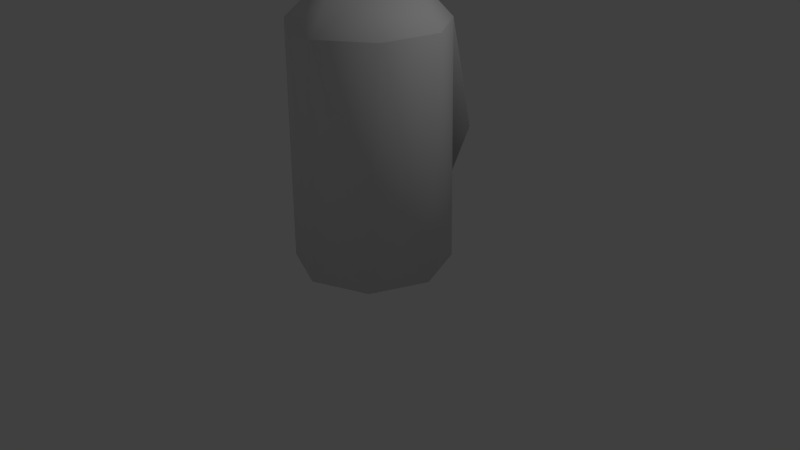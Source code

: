 # Source: fire_trap_1.blend  (saved by Blender 2.72.0; exported with 4.5.12 LTS)
import bpy
from mathutils import Matrix  # noqa: F401  (used for matrix-valued properties, if any)

bpy.ops.wm.read_factory_settings(use_empty=True)
scene = bpy.context.scene
scene.name = 'Scene'

# ---- collections
col_collection_1 = bpy.data.collections.new('Collection 1'); scene.collection.children.link(col_collection_1)

# ---- world
world_world = bpy.data.worlds.new('World'); scene.world = world_world
world_world.color = (0.05088, 0.05088, 0.05088)
world_world.use_sun_shadow = False
world_world.sun_shadow_jitter_overblur = 0.0
world_world.cycles.sampling_method = 'MANUAL'
world_world.cycles.sample_map_resolution = 256

# ---- cameras
cam_camera = bpy.data.cameras.new('Camera')
cam_camera.clip_end = 100.0
cam_camera.lens = 35.0
cam_camera.sensor_width = 32.0
cam_camera.sensor_height = 18.0
cam_camera.ortho_scale = 7.314
cam_camera.dof.focus_distance = 0.0
cam_camera.dof.aperture_fstop = 128.0

# ---- lights
light_lamp = bpy.data.lights.new('Lamp', 'POINT')
light_lamp.transmission_factor = 0.0
light_lamp.cutoff_distance = 30.0
light_lamp.energy = 100.0
light_lamp.shadow_buffer_clip_start = 1.001
light_lamp.shadow_soft_size = 0.1
light_lamp.shadow_maximum_resolution = 0.006
light_lamp.use_absolute_resolution = True
light_lamp.cycles.use_multiple_importance_sampling = False

# ---- meshes
me_cylinder = bpy.data.meshes.new('Cylinder')
me_cylinder.from_pydata([(0.0, 1.0, -1.0), (0.5556, 0.8315, 2.0), (0.7071, 0.7071, -1.0), (0.9808, 0.1951, 2.0), (1.0, 7.55e-08, -1.0), (0.8315, -0.5556, 2.0), (0.7071, -0.7071, -1.0), (0.1951, -0.9808, 2.0), (-3.258e-07, -1.0, -1.0), (-0.1951, -0.9808, 2.0), (-0.7071, -0.7071, -1.0), (-0.8315, -0.5556, 2.0), (-1.0, 9.656e-07, -1.0), (-0.9808, 0.1951, 2.0), (-0.7071, 0.7071, -1.0), (-0.5556, 0.8315, 2.0), (6.323e-07, 0.9144, 2.076), (-0.386, 1.342, 0.4933), (0.386, 1.342, 0.4933), (0.2279, 1.295, 1.399), (4.852e-07, 1.426, 0.4911), (-0.2279, 1.295, 1.399), (6.785e-07, 1.327, 1.41), (0.1229, 1.421, 0.9535), (-0.1229, 1.421, 0.9535), (0.3279, 0.4579, 2.478), (0.5556, 0.8314, 2.004), (0.9808, 0.195, 2.004), (0.5561, 0.1045, 2.405), (0.8315, -0.5556, 2.004), (0.4715, -0.3211, 2.405), (0.1951, -0.9808, 2.004), (0.07375, -0.5869, 2.405), (-0.1951, -0.9808, 2.004), (-0.07375, -0.5869, 2.405), (-0.8315, -0.5556, 2.004), (-0.4715, -0.3211, 2.405), (-0.9808, 0.195, 2.004), (-0.5561, 0.1045, 2.405), (-0.5556, 0.8314, 2.004), (-0.3279, 0.4579, 2.478), (6.324e-07, 0.9144, 2.08), (3.353e-07, 0.608, 2.205)], [], [(2, 1, 3), (4, 5, 6), (4, 3, 5), (10, 11, 12), (6, 7, 8), (6, 5, 7), (7, 9, 8), (12, 13, 14), (10, 9, 11), (0, 14, 15, 17), (12, 11, 13), (0, 2, 4, 6, 8, 10, 12, 14), (14, 13, 15), (5, 3, 27, 29), (0, 17, 20, 18), (2, 3, 4), (0, 18, 1, 2), (8, 9, 10), (18, 19, 16, 1), (18, 20, 23, 19), (17, 15, 16, 21), (19, 22, 21, 16), (19, 23, 22), (20, 17, 21, 24), (22, 24, 21), (22, 23, 24), (23, 20, 24), (1, 16, 41, 26), (16, 15, 39, 41), (15, 13, 37, 39), (13, 11, 35, 37), (11, 9, 33, 35), (9, 7, 31, 33), (7, 5, 29, 31), (40, 38, 36, 34, 32, 30, 28, 25, 42), (27, 26, 25, 28), (29, 27, 28, 30), (31, 29, 30, 32), (33, 31, 32, 34), (35, 33, 34, 36), (37, 35, 36, 38), (39, 37, 38, 40), (41, 39, 40, 42), (26, 41, 42, 25), (3, 1, 26, 27)])
me_cylinder.polygons.foreach_set('use_smooth', [True] * 45)
_uv = me_cylinder.uv_layers.new(name='UVMap')
_uv.uv.foreach_set('vector', [0.1724, 0.6359, 0.1526, 0.08514, 0.2734, 0.08791, 0.2914, 0.6393, 0.3607, 0.09236, 0.3608, 0.6437, 0.2914, 0.6393, 0.2734, 0.08791, 0.3607, 0.09236, 0.7082, 0.0, 0.7082, 0.5514, 0.6389, 0.004463, 0.7279, 0.6247, 0.8087, 0.07353, 0.8395, 0.624, 0.7279, 0.6247, 0.7082, 0.07447, 0.8087, 0.07353, 0.8087, 0.07353, 0.8703, 0.07353, 0.8395, 0.624, 0.6389, 0.004463, 0.6209, 0.5558, 0.5199, 0.007871, 0.9512, 0.6247, 0.8703, 0.07353, 0.9708, 0.07447, 0.421, 0.008228, 0.5199, 0.007871, 0.5001, 0.5586, 0.4129, 0.2848, 0.6389, 0.004463, 0.7082, 0.5514, 0.6209, 0.5558, 0.7082, 0.8645, 0.7082, 0.724, 0.7937, 0.6247, 0.9145, 0.6247, 1.0, 0.724, 1.0, 0.8645, 0.9145, 0.9638, 0.7937, 0.9638, 0.5199, 0.007871, 0.6209, 0.5558, 0.5001, 0.5586, 0.3607, 0.09236, 0.2734, 0.08791, 0.2734, 0.08724, 0.3608, 0.09168, 0.07347, 0.6355, 0.0, 0.3604, 0.02151, 0.3596, 0.06541, 0.359, 0.1724, 0.6359, 0.2734, 0.08791, 0.2914, 0.6393, 0.07347, 0.6355, 0.06541, 0.359, 0.1526, 0.08514, 0.1724, 0.6359, 0.8395, 0.624, 0.8703, 0.07353, 0.9512, 0.6247, 0.06541, 0.359, 0.06123, 0.1934, 0.09474, 0.07166, 0.1526, 0.08514, 0.06541, 0.359, 0.02151, 0.3596, 0.0341, 0.2746, 0.06123, 0.1934, 0.4129, 0.2848, 0.5001, 0.5586, 0.4422, 0.5721, 0.4087, 0.4503, 0.6458, 0.6853, 0.6745, 0.6595, 0.7082, 0.6437, 0.7082, 0.728, 0.06123, 0.1934, 0.0341, 0.2746, 0.03771, 0.1916, 0.369, 0.2841, 0.4129, 0.2848, 0.4087, 0.4503, 0.3816, 0.3691, 0.3852, 0.4521, 0.3816, 0.3691, 0.4087, 0.4503, 0.3852, 0.4521, 0.3608, 0.3687, 0.3816, 0.3691, 0.3608, 0.3687, 0.369, 0.2841, 0.3816, 0.3691, 0.1526, 0.08514, 0.09474, 0.07166, 0.09476, 0.07099, 0.1526, 0.08446, 0.4422, 0.5721, 0.5001, 0.5586, 0.5001, 0.5593, 0.4422, 0.5728, 0.5001, 0.5586, 0.6209, 0.5558, 0.6209, 0.5565, 0.5001, 0.5593, 0.6209, 0.5558, 0.7082, 0.5514, 0.7082, 0.5521, 0.6209, 0.5565, 0.9708, 0.07447, 0.8703, 0.07353, 0.8703, 0.07285, 0.9708, 0.0738, 0.8703, 0.07353, 0.8087, 0.07353, 0.8087, 0.07285, 0.8703, 0.07285, 0.8087, 0.07353, 0.7082, 0.07447, 0.7082, 0.0738, 0.8087, 0.07285, 0.2197, 0.888, 0.1596, 0.9202, 0.09506, 0.8936, 0.0626, 0.8143, 0.06596, 0.7875, 0.1165, 0.7223, 0.1849, 0.7182, 0.2346, 0.7689, 0.2518, 0.8326, 0.2734, 0.08724, 0.1526, 0.08446, 0.1846, 0.0, 0.2508, 0.01481, 0.08977, 0.651, 0.2104, 0.6437, 0.1849, 0.7182, 0.1165, 0.7223, 0.008877, 0.7554, 0.08977, 0.651, 0.1165, 0.7223, 0.06596, 0.7875, 0.8703, 0.07285, 0.8087, 0.07285, 0.8279, 0.0, 0.8512, 0.0, 0.05194, 0.953, 0.0, 0.8262, 0.0626, 0.8143, 0.09506, 0.8936, 0.1658, 1.0, 0.05194, 0.953, 0.09506, 0.8936, 0.1596, 0.9202, 0.5001, 0.5593, 0.6209, 0.5565, 0.5983, 0.6289, 0.5321, 0.6437, 0.3001, 0.8408, 0.2749, 0.9396, 0.2197, 0.888, 0.2518, 0.8326, 0.3001, 0.7378, 0.3001, 0.8408, 0.2518, 0.8326, 0.2346, 0.7689, 0.2734, 0.08791, 0.1526, 0.08514, 0.1526, 0.08446, 0.2734, 0.08724])
me_cylinder.use_remesh_preserve_volume = False
me_cylinder.use_remesh_preserve_attributes = False
me_cylinder.use_mirror_vertex_groups = False
me_cylinder.update()

# ---- objects
ob_cylinder = bpy.data.objects.new('Cylinder', me_cylinder)
ob_lamp = bpy.data.objects.new('Lamp', light_lamp)
ob_camera = bpy.data.objects.new('Camera', cam_camera)

# ---- transforms, parenting, visibility, modifiers, constraints
ob_cylinder.location = (0.0, 0.0, 1.0)
ob_cylinder.lineart.crease_threshold = 0.0
ob_lamp.location = (4.076, 1.005, 5.904)
ob_lamp.rotation_euler = (0.6503, 0.05522, 1.866)
ob_lamp.lock_rotations_4d = False
ob_lamp.empty_display_type = 'ARROWS'
ob_lamp.color = (0.0, 0.0, 0.0, 0.0)
ob_lamp.lineart.crease_threshold = 0.0
ob_camera.location = (7.481, -6.508, 5.344)
ob_camera.rotation_euler = (1.109, 0.01082, 0.8149)
ob_camera.lock_rotations_4d = False
ob_camera.empty_display_type = 'ARROWS'
ob_camera.color = (0.0, 0.0, 0.0, 0.0)
ob_camera.display_type = 'WIRE'
ob_camera.lineart.crease_threshold = 0.0

# ---- collection membership
col_collection_1.objects.link(ob_cylinder)
col_collection_1.objects.link(ob_lamp)
col_collection_1.objects.link(ob_camera)

# ---- scene / render settings (as saved in the file)
scene.camera = ob_camera
scene.frame_start = 1; scene.frame_end = 250; scene.frame_set(1)
scene.render.engine = 'BLENDER_EEVEE_NEXT'
scene.render.resolution_percentage = 50
scene.render.dither_intensity = 0.0
scene.cycles.use_denoising = False
scene.cycles.samples = 10
scene.cycles.sampling_pattern = 'TABULATED_SOBOL'
scene.cycles.light_sampling_threshold = 0.0
scene.cycles.use_adaptive_sampling = False
scene.cycles.use_light_tree = False
scene.cycles.blur_glossy = 0.0
scene.cycles.pixel_filter_type = 'GAUSSIAN'
scene.cycles.sample_clamp_indirect = 0.0
scene.view_settings.view_transform = 'Standard'
bpy.context.view_layer.update()
